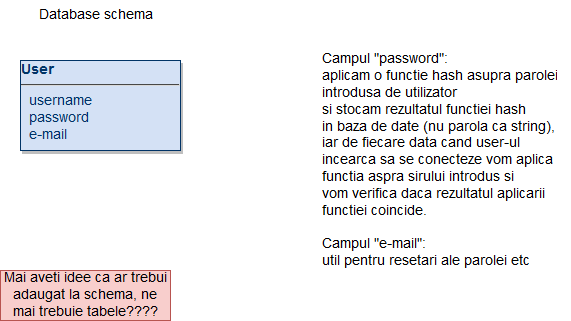

The diagram above was exported from draw.io. Its source (the exported page's mxGraphModel, read from the mxfile embedded in the PNG):
<mxGraphModel dx="964" dy="562" grid="1" gridSize="10" guides="1" tooltips="1" connect="1" arrows="1" fold="1" page="1" pageScale="1" pageWidth="826" pageHeight="1169" background="#ffffff" math="0" shadow="0">
  <root>
    <mxCell id="0" />
    <mxCell id="1" parent="0" />
    <mxCell id="25" value="&lt;strong&gt;User&lt;/strong&gt;&lt;hr&gt;&lt;p style=&quot;margin: 0px ; margin-left: 8px&quot;&gt;username&lt;/p&gt;&lt;p style=&quot;margin: 0px ; margin-left: 8px&quot;&gt;password&lt;/p&gt;&lt;p style=&quot;margin: 0px ; margin-left: 8px&quot;&gt;e-mail&lt;br&gt;&lt;/p&gt;" style="verticalAlign=top;align=left;overflow=fill;fontSize=12;fontFamily=Helvetica;html=1;strokeColor=#003366;shadow=1;fillColor=#D4E1F5;fontColor=#003366" parent="1" vertex="1">
      <mxGeometry x="190" y="90" width="160" height="90" as="geometry" />
    </mxCell>
    <mxCell id="114" value="Database schema&lt;br&gt;" style="text;html=1;strokeColor=none;fillColor=none;align=center;verticalAlign=middle;whiteSpace=wrap;rounded=0;fontSize=12;" vertex="1" parent="1">
      <mxGeometry x="190" y="30" width="150" height="30" as="geometry" />
    </mxCell>
    <mxCell id="116" value="Campul &quot;password&quot;:&lt;br&gt;aplicam o functie hash asupra parolei &lt;br&gt;introdusa de utilizator &lt;br&gt;si stocam rezultatul functiei hash &lt;br&gt;in baza de date (nu parola ca string),&lt;br&gt;iar de fiecare data cand user-ul &lt;br&gt;incearca sa se conecteze vom aplica &lt;br&gt;functia aspra sirului introdus si &lt;br&gt;vom verifica daca rezultatul aplicarii &lt;br&gt;functiei coincide.&lt;br&gt;&lt;br&gt;Campul &quot;e-mail&quot;:&lt;br&gt;util pentru resetari ale parolei etc" style="text;html=1;fontSize=12;" vertex="1" parent="1">
      <mxGeometry x="490" y="75" width="250" height="265" as="geometry" />
    </mxCell>
    <mxCell id="117" value="Mai aveti idee ca ar trebui adaugat la schema, ne mai trebuie tabele????" style="text;html=1;strokeColor=#b85450;fillColor=#f8cecc;align=center;verticalAlign=middle;whiteSpace=wrap;rounded=0;fontSize=12;" vertex="1" parent="1">
      <mxGeometry x="170" y="300" width="170" height="50" as="geometry" />
    </mxCell>
  </root>
</mxGraphModel>